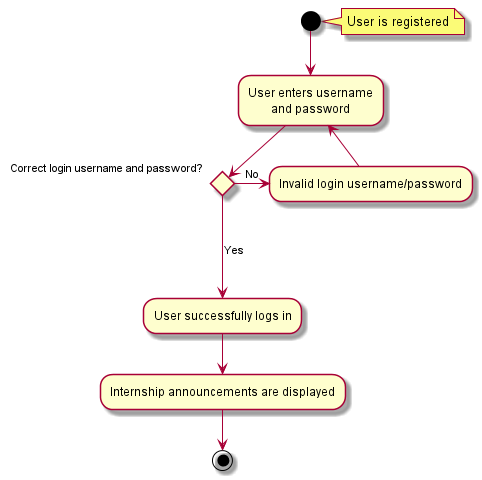

The diagram above was rendered by PlantUML. Its source (embedded in the PNG):
@startuml
note right
  User is registered
end note
(*)  --> "User enters username
and password"

if (    Correct login username and password? then
---> [Yes] "User successfully logs in"
--> "Internship announcements are displayed"
--> (*)
else
-> [No] "Invalid login username/password"
--> "User enters username
    and password"
Endif

@enduml